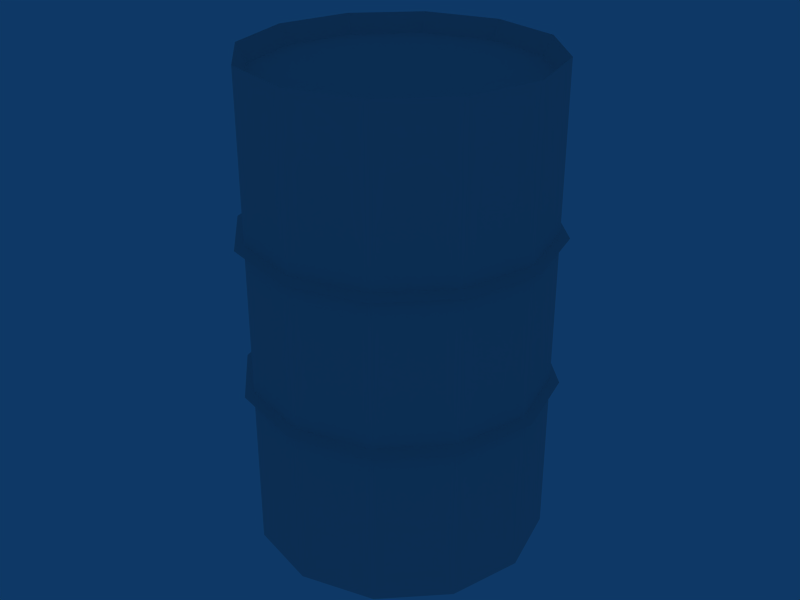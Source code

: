 # Source: barrel.blend  (saved by Blender 2.44.0; exported with 4.5.12 LTS)
import bpy
from mathutils import Matrix  # noqa: F401  (used for matrix-valued properties, if any)

bpy.ops.wm.read_factory_settings(use_empty=True)
scene = bpy.context.scene
scene.name = 'Scene'

# ---- collections
col_collection_1 = bpy.data.collections.new('Collection 1'); scene.collection.children.link(col_collection_1)

# ---- materials (node trees are filled in below, after node groups)
mat_mat_barrel03_5_1 = bpy.data.materials.new('mat_barrel03_5_1')
mat_mat_barrel03_5_1.alpha_threshold = 0.0
mat_mat_barrel03_5_1.specular_color = (0.0, 0.0, 0.0)
mat_mat_barrel03_5_1.roughness = 0.5
mat_mat_barrel03_5_1.line_color = (0.0, 0.0, 0.0, 1.0)

# ---- material node trees

# ---- world
world_world = bpy.data.worlds.new('World'); scene.world = world_world
world_world.color = (0.05656, 0.2208, 0.4)
world_world.use_sun_shadow = False
world_world.sun_shadow_jitter_overblur = 0.0
world_world.cycles.sampling_method = 'MANUAL'
world_world.cycles.sample_map_resolution = 256

# ---- meshes
me_construct_mat_barrel0 = bpy.data.meshes.new('construct_mat_barrel0')
me_construct_mat_barrel0.from_pydata([(0.152, -0.2633, -0.5), (0.152, -0.2633, -0.1667), (4.937e-06, -0.304, -0.5), (4.937e-06, -0.304, -0.1667), (0.2633, -0.152, -0.5), (0.2633, -0.152, -0.1667), (0.304, -4.937e-06, -0.5), (0.304, -4.937e-06, -0.1667), (0.2633, 0.152, -0.5), (0.2633, 0.152, -0.1667), (0.152, 0.2633, -0.5), (0.152, 0.2633, -0.1667), (4.937e-06, 0.304, -0.5), (4.937e-06, 0.304, -0.1667), (-0.152, 0.2633, -0.5), (-0.152, 0.2633, -0.1667), (-0.2633, 0.152, -0.5), (-0.2633, 0.152, -0.1667), (-0.304, -4.937e-06, -0.5), (-0.304, -4.937e-06, -0.1667), (-0.2633, -0.152, -0.5), (-0.2633, -0.152, -0.1667), (-0.152, -0.2633, -0.5), (-0.152, -0.2633, -0.1667), (0.152, -0.2633, -0.1474), (0.152, -0.2633, 0.1474), (4.937e-06, -0.304, -0.1474), (4.937e-06, -0.304, 0.1474), (0.2633, -0.152, -0.1474), (0.2633, -0.152, 0.1474), (0.304, -4.937e-06, -0.1474), (0.304, -4.937e-06, 0.1474), (0.2633, 0.152, -0.1474), (0.2633, 0.152, 0.1474), (0.152, 0.2633, -0.1474), (0.152, 0.2633, 0.1474), (4.937e-06, 0.304, -0.1474), (4.937e-06, 0.304, 0.1474), (-0.152, 0.2633, -0.1474), (-0.152, 0.2633, 0.1474), (-0.2633, 0.152, -0.1474), (-0.2633, 0.152, 0.1474), (-0.304, -4.937e-06, -0.1474), (-0.304, -4.937e-06, 0.1474), (-0.2633, -0.152, -0.1474), (-0.2633, -0.152, 0.1474), (-0.152, -0.2633, -0.1474), (-0.152, -0.2633, 0.1474), (0.152, -0.2633, 0.1667), (0.152, -0.2633, 0.5), (4.937e-06, -0.304, 0.1667), (4.937e-06, -0.304, 0.5), (0.2633, -0.152, 0.1667), (0.2633, -0.152, 0.5), (0.304, -4.937e-06, 0.1667), (0.304, -4.937e-06, 0.5), (0.2633, 0.152, 0.1667), (0.2633, 0.152, 0.5), (0.152, 0.2633, 0.1667), (0.152, 0.2633, 0.5), (4.937e-06, 0.304, 0.1667), (4.937e-06, 0.304, 0.5), (-0.152, 0.2633, 0.1667), (-0.152, 0.2633, 0.5), (-0.2633, 0.152, 0.1667), (-0.2633, 0.152, 0.5), (-0.304, -4.937e-06, 0.1667), (-0.304, -4.937e-06, 0.5), (-0.2633, -0.152, 0.1667), (-0.2633, -0.152, 0.5), (-0.152, -0.2633, 0.1667), (-0.152, -0.2633, 0.5), (-0.2843, -4.937e-06, -0.4615), (-0.2462, 0.1422, -0.4615), (-0.2462, -0.1422, -0.4615), (-0.1422, 0.2462, -0.4615), (4.937e-06, 0.2843, -0.4615), (0.1422, 0.2462, -0.4615), (0.2462, 0.1422, -0.4615), (0.2843, -4.937e-06, -0.4615), (0.2462, -0.1422, -0.4615), (0.1422, -0.2462, -0.4615), (4.937e-06, -0.2843, -0.4615), (-0.1422, -0.2462, -0.4615), (0.2462, -0.1422, 0.4615), (0.2843, -4.937e-06, 0.4615), (0.1422, -0.2462, 0.4615), (0.2462, 0.1422, 0.4615), (0.1422, 0.2462, 0.4615), (4.937e-06, 0.2843, 0.4615), (-0.1422, 0.2462, 0.4615), (-0.2462, 0.1422, 0.4615), (-0.2843, -4.937e-06, 0.4615), (-0.2462, -0.1422, 0.4615), (-0.1422, -0.2462, 0.4615), (4.937e-06, -0.2843, 0.4615), (0.1615, -0.2797, -0.1571), (4.937e-06, -0.323, -0.1571), (0.2797, -0.1615, -0.1571), (0.323, -4.937e-06, -0.1571), (0.2797, 0.1615, -0.1571), (0.1615, 0.2797, -0.1571), (-4.924e-06, 0.323, -0.1571), (-0.1615, 0.2797, -0.1571), (-0.2797, 0.1615, -0.1571), (-0.323, -4.937e-06, -0.1571), (-0.2797, -0.1615, -0.1571), (-0.1615, -0.2797, -0.1571), (4.937e-06, -0.323, 0.1571), (0.1615, -0.2797, 0.1571), (-0.1615, -0.2797, 0.1571), (-0.2797, -0.1615, 0.1571), (-0.323, -4.937e-06, 0.1571), (-0.2797, 0.1615, 0.1571), (-0.1615, 0.2797, 0.1571), (-4.924e-06, 0.323, 0.1571), (0.1615, 0.2797, 0.1571), (0.2797, 0.1615, 0.1571), (0.323, -4.937e-06, 0.1571), (0.2797, -0.1615, 0.1571)], [], [(0, 1, 2), (3, 2, 1), (5, 0, 4), (1, 0, 5), (6, 7, 4), (5, 4, 7), (8, 9, 6), (7, 6, 9), (10, 11, 8), (9, 8, 11), (12, 13, 10), (11, 10, 13), (14, 15, 12), (13, 12, 15), (16, 17, 14), (15, 14, 17), (18, 19, 16), (17, 16, 19), (20, 21, 18), (19, 18, 21), (22, 23, 20), (21, 20, 23), (2, 3, 22), (23, 22, 3), (24, 25, 26), (27, 26, 25), (28, 29, 24), (25, 24, 29), (30, 31, 28), (29, 28, 31), (32, 33, 30), (31, 30, 33), (34, 35, 32), (33, 32, 35), (36, 37, 34), (35, 34, 37), (38, 39, 36), (37, 36, 39), (40, 41, 38), (39, 38, 41), (42, 43, 40), (41, 40, 43), (44, 45, 42), (43, 42, 45), (46, 47, 44), (45, 44, 47), (26, 27, 46), (47, 46, 27), (48, 49, 50), (51, 50, 49), (52, 53, 48), (49, 48, 53), (54, 55, 52), (53, 52, 55), (56, 57, 54), (55, 54, 57), (58, 59, 56), (57, 56, 59), (60, 61, 58), (59, 58, 61), (62, 63, 60), (61, 60, 63), (64, 65, 62), (63, 62, 65), (66, 67, 64), (65, 64, 67), (68, 69, 66), (67, 66, 69), (70, 71, 68), (69, 68, 71), (50, 51, 70), (71, 70, 51), (72, 73, 74), (75, 76, 73), (77, 78, 76), (76, 78, 73), (79, 80, 78), (81, 82, 80), (80, 82, 78), (78, 82, 73), (73, 82, 74), (74, 82, 83), (84, 85, 86), (87, 88, 85), (89, 90, 88), (88, 90, 85), (91, 92, 90), (93, 94, 92), (92, 94, 90), (90, 94, 85), (85, 94, 86), (86, 94, 95), (1, 96, 3), (97, 3, 96), (5, 98, 1), (96, 1, 98), (7, 99, 5), (98, 5, 99), (9, 100, 7), (99, 7, 100), (11, 101, 9), (100, 9, 101), (13, 102, 11), (101, 11, 102), (15, 103, 13), (102, 13, 103), (17, 104, 15), (103, 15, 104), (19, 105, 17), (104, 17, 105), (21, 106, 19), (105, 19, 106), (23, 107, 21), (106, 21, 107), (3, 97, 23), (107, 23, 97), (26, 97, 24), (96, 24, 97), (46, 107, 26), (97, 26, 107), (44, 106, 46), (107, 46, 106), (42, 105, 44), (106, 44, 105), (40, 104, 42), (105, 42, 104), (38, 103, 40), (104, 40, 103), (36, 102, 38), (103, 38, 102), (34, 101, 36), (102, 36, 101), (32, 100, 34), (101, 34, 100), (30, 99, 32), (100, 32, 99), (28, 98, 30), (99, 30, 98), (24, 96, 28), (98, 28, 96), (50, 108, 48), (109, 48, 108), (70, 110, 50), (108, 50, 110), (68, 111, 70), (110, 70, 111), (66, 112, 68), (111, 68, 112), (64, 113, 66), (112, 66, 113), (62, 114, 64), (113, 64, 114), (60, 115, 62), (114, 62, 115), (58, 116, 60), (115, 60, 116), (56, 117, 58), (116, 58, 117), (54, 118, 56), (117, 56, 118), (52, 119, 54), (118, 54, 119), (48, 109, 52), (119, 52, 109), (25, 109, 27), (108, 27, 109), (29, 119, 25), (109, 25, 119), (31, 118, 29), (119, 29, 118), (33, 117, 31), (118, 31, 117), (35, 116, 33), (117, 33, 116), (37, 115, 35), (116, 35, 115), (39, 114, 37), (115, 37, 114), (41, 113, 39), (114, 39, 113), (43, 112, 41), (113, 41, 112), (45, 111, 43), (112, 43, 111), (47, 110, 45), (111, 45, 110), (27, 108, 47), (110, 47, 108), (82, 0, 2), (81, 0, 82), (22, 83, 2), (82, 2, 83), (20, 74, 22), (83, 22, 74), (18, 72, 20), (74, 20, 72), (16, 73, 18), (72, 18, 73), (14, 75, 16), (73, 16, 75), (12, 76, 14), (75, 14, 76), (10, 77, 12), (76, 12, 77), (8, 78, 10), (77, 10, 78), (6, 79, 8), (78, 8, 79), (4, 80, 6), (79, 6, 80), (0, 81, 4), (80, 4, 81), (49, 86, 51), (95, 51, 86), (53, 84, 49), (86, 49, 84), (55, 85, 53), (84, 53, 85), (57, 87, 55), (85, 55, 87), (59, 88, 57), (87, 57, 88), (61, 89, 59), (88, 59, 89), (63, 90, 61), (89, 61, 90), (65, 91, 63), (90, 63, 91), (67, 92, 65), (91, 65, 92), (69, 93, 67), (92, 67, 93), (71, 94, 69), (93, 69, 94), (51, 95, 71), (94, 71, 95)])
_uv = me_construct_mat_barrel0.uv_layers.new(name='UVTex')
_uv.uv.foreach_set('vector', [0.8281, 0.998, 0.8281, 0.7715, 0.7715, 0.998, 0.7715, 0.7715, 0.7715, 0.998, 0.8281, 0.7715, 0.8848, 0.7715, 0.8281, 0.998, 0.8848, 0.998, 0.8281, 0.7715, 0.8281, 0.998, 0.8848, 0.7715, 0.9414, 0.998, 0.9414, 0.7715, 0.8848, 0.998, 0.8848, 0.7715, 0.8848, 0.998, 0.9414, 0.7715, 0.998, 0.998, 0.998, 0.7715, 0.9414, 0.998, 0.9414, 0.7715, 0.9414, 0.998, 0.998, 0.7715, 0.373, 0.998, 0.373, 0.7715, 0.3164, 0.998, 0.3164, 0.7715, 0.3164, 0.998, 0.373, 0.7715, 0.4297, 0.998, 0.4297, 0.7715, 0.373, 0.998, 0.373, 0.7715, 0.373, 0.998, 0.4297, 0.7715, 0.4863, 0.998, 0.4863, 0.7715, 0.4297, 0.998, 0.4297, 0.7715, 0.4297, 0.998, 0.4863, 0.7715, 0.543, 0.998, 0.543, 0.7715, 0.4863, 0.998, 0.4863, 0.7715, 0.4863, 0.998, 0.543, 0.7715, 0.6016, 0.998, 0.6016, 0.7715, 0.543, 0.998, 0.543, 0.7715, 0.543, 0.998, 0.6016, 0.7715, 0.6582, 0.998, 0.6582, 0.7715, 0.6016, 0.998, 0.6016, 0.7715, 0.6016, 0.998, 0.6582, 0.7715, 0.7148, 0.998, 0.7148, 0.7715, 0.6582, 0.998, 0.6582, 0.7715, 0.6582, 0.998, 0.7148, 0.7715, 0.7715, 0.998, 0.7715, 0.7715, 0.7148, 0.998, 0.7148, 0.7715, 0.7148, 0.998, 0.7715, 0.7715, 0.8281, 0.7578, 0.8281, 0.5566, 0.7715, 0.7578, 0.7715, 0.5566, 0.7715, 0.7578, 0.8281, 0.5566, 0.8848, 0.7578, 0.8848, 0.5566, 0.8281, 0.7578, 0.8281, 0.5566, 0.8281, 0.7578, 0.8848, 0.5566, 0.9414, 0.7578, 0.9414, 0.5566, 0.8848, 0.7578, 0.8848, 0.5566, 0.8848, 0.7578, 0.9414, 0.5566, 0.998, 0.7578, 0.998, 0.5566, 0.9414, 0.7578, 0.9414, 0.5566, 0.9414, 0.7578, 0.998, 0.5566, 0.373, 0.7578, 0.373, 0.5566, 0.3164, 0.7578, 0.3164, 0.5566, 0.3164, 0.7578, 0.373, 0.5566, 0.4297, 0.7578, 0.4297, 0.5566, 0.373, 0.7578, 0.373, 0.5566, 0.373, 0.7578, 0.4297, 0.5566, 0.4863, 0.7578, 0.4863, 0.5566, 0.4297, 0.7578, 0.4297, 0.5566, 0.4297, 0.7578, 0.4863, 0.5566, 0.543, 0.7578, 0.543, 0.5566, 0.4863, 0.7578, 0.4863, 0.5566, 0.4863, 0.7578, 0.543, 0.5566, 0.6016, 0.7578, 0.6016, 0.5566, 0.543, 0.7578, 0.543, 0.5566, 0.543, 0.7578, 0.6016, 0.5566, 0.6582, 0.7578, 0.6582, 0.5566, 0.6016, 0.7578, 0.6016, 0.5566, 0.6016, 0.7578, 0.6582, 0.5566, 0.7148, 0.7578, 0.7148, 0.5566, 0.6582, 0.7578, 0.6582, 0.5566, 0.6582, 0.7578, 0.7148, 0.5566, 0.7715, 0.7578, 0.7715, 0.5566, 0.7148, 0.7578, 0.7148, 0.5566, 0.7148, 0.7578, 0.7715, 0.5566, 0.8281, 0.543, 0.8281, 0.3164, 0.7715, 0.543, 0.7715, 0.3164, 0.7715, 0.543, 0.8281, 0.3164, 0.8848, 0.543, 0.8848, 0.3164, 0.8281, 0.543, 0.8281, 0.3164, 0.8281, 0.543, 0.8848, 0.3164, 0.9414, 0.543, 0.9414, 0.3164, 0.8848, 0.543, 0.8848, 0.3164, 0.8848, 0.543, 0.9414, 0.3164, 0.998, 0.543, 0.998, 0.3164, 0.9414, 0.543, 0.9414, 0.3164, 0.9414, 0.543, 0.998, 0.3164, 0.373, 0.543, 0.373, 0.3164, 0.3164, 0.543, 0.3164, 0.3164, 0.3164, 0.543, 0.373, 0.3164, 0.4297, 0.543, 0.4297, 0.3164, 0.373, 0.543, 0.373, 0.3164, 0.373, 0.543, 0.4297, 0.3164, 0.4863, 0.543, 0.4863, 0.3164, 0.4297, 0.543, 0.4297, 0.3164, 0.4297, 0.543, 0.4863, 0.3164, 0.543, 0.543, 0.543, 0.3164, 0.4863, 0.543, 0.4863, 0.3164, 0.4863, 0.543, 0.543, 0.3164, 0.6016, 0.543, 0.6016, 0.3164, 0.543, 0.543, 0.543, 0.3164, 0.543, 0.543, 0.6016, 0.3164, 0.6582, 0.543, 0.6582, 0.3164, 0.6016, 0.543, 0.6016, 0.3164, 0.6016, 0.543, 0.6582, 0.3164, 0.7148, 0.543, 0.7148, 0.3164, 0.6582, 0.543, 0.6582, 0.3164, 0.6582, 0.543, 0.7148, 0.3164, 0.7715, 0.543, 0.7715, 0.3164, 0.7148, 0.543, 0.7148, 0.3164, 0.7148, 0.543, 0.7715, 0.3164, 0.3594, 0.1777, 0.3359, 0.2656, 0.3359, 0.08984, 0.2715, 0.3301, 0.1836, 0.3535, 0.3359, 0.2656, 0.0957, 0.3301, 0.03125, 0.2656, 0.1836, 0.3535, 0.1836, 0.3535, 0.03125, 0.2656, 0.3359, 0.2656, 0.007813, 0.1777, 0.03125, 0.08984, 0.03125, 0.2656, 0.0957, 0.02734, 0.1836, 0.003906, 0.03125, 0.08984, 0.03125, 0.08984, 0.1836, 0.003906, 0.03125, 0.2656, 0.03125, 0.2656, 0.1836, 0.003906, 0.3359, 0.2656, 0.3359, 0.2656, 0.1836, 0.003906, 0.3359, 0.08984, 0.3359, 0.08984, 0.1836, 0.003906, 0.2715, 0.02734, 0.03125, 0.08984, 0.007813, 0.1777, 0.0957, 0.02734, 0.03125, 0.2656, 0.0957, 0.3301, 0.007813, 0.1777, 0.1836, 0.3535, 0.2715, 0.3301, 0.0957, 0.3301, 0.0957, 0.3301, 0.2715, 0.3301, 0.007813, 0.1777, 0.3359, 0.2656, 0.3594, 0.1777, 0.2715, 0.3301, 0.3359, 0.08984, 0.2715, 0.02734, 0.3594, 0.1777, 0.3594, 0.1777, 0.2715, 0.02734, 0.2715, 0.3301, 0.2715, 0.3301, 0.2715, 0.02734, 0.007813, 0.1777, 0.007813, 0.1777, 0.2715, 0.02734, 0.0957, 0.02734, 0.0957, 0.02734, 0.2715, 0.02734, 0.1836, 0.003906, 0.8281, 0.7715, 0.8281, 0.7637, 0.7715, 0.7715, 0.7715, 0.7637, 0.7715, 0.7715, 0.8281, 0.7637, 0.8848, 0.7715, 0.8848, 0.7637, 0.8281, 0.7715, 0.8281, 0.7637, 0.8281, 0.7715, 0.8848, 0.7637, 0.9414, 0.7715, 0.9414, 0.7637, 0.8848, 0.7715, 0.8848, 0.7637, 0.8848, 0.7715, 0.9414, 0.7637, 0.998, 0.7715, 0.998, 0.7637, 0.9414, 0.7715, 0.9414, 0.7637, 0.9414, 0.7715, 0.998, 0.7637, 0.373, 0.7715, 0.373, 0.7637, 0.3164, 0.7715, 0.3164, 0.7637, 0.3164, 0.7715, 0.373, 0.7637, 0.4297, 0.7715, 0.4297, 0.7637, 0.373, 0.7715, 0.373, 0.7637, 0.373, 0.7715, 0.4297, 0.7637, 0.4863, 0.7715, 0.4863, 0.7637, 0.4297, 0.7715, 0.4297, 0.7637, 0.4297, 0.7715, 0.4863, 0.7637, 0.543, 0.7715, 0.543, 0.7637, 0.4863, 0.7715, 0.4863, 0.7637, 0.4863, 0.7715, 0.543, 0.7637, 0.6016, 0.7715, 0.6016, 0.7637, 0.543, 0.7715, 0.543, 0.7637, 0.543, 0.7715, 0.6016, 0.7637, 0.6582, 0.7715, 0.6582, 0.7637, 0.6016, 0.7715, 0.6016, 0.7637, 0.6016, 0.7715, 0.6582, 0.7637, 0.7148, 0.7715, 0.7148, 0.7637, 0.6582, 0.7715, 0.6582, 0.7637, 0.6582, 0.7715, 0.7148, 0.7637, 0.7715, 0.7715, 0.7715, 0.7637, 0.7148, 0.7715, 0.7148, 0.7637, 0.7148, 0.7715, 0.7715, 0.7637, 0.7715, 0.7578, 0.7715, 0.7637, 0.8281, 0.7578, 0.8281, 0.7637, 0.8281, 0.7578, 0.7715, 0.7637, 0.7148, 0.7578, 0.7148, 0.7637, 0.7715, 0.7578, 0.7715, 0.7637, 0.7715, 0.7578, 0.7148, 0.7637, 0.6582, 0.7578, 0.6582, 0.7637, 0.7148, 0.7578, 0.7148, 0.7637, 0.7148, 0.7578, 0.6582, 0.7637, 0.6016, 0.7578, 0.6016, 0.7637, 0.6582, 0.7578, 0.6582, 0.7637, 0.6582, 0.7578, 0.6016, 0.7637, 0.543, 0.7578, 0.543, 0.7637, 0.6016, 0.7578, 0.6016, 0.7637, 0.6016, 0.7578, 0.543, 0.7637, 0.4863, 0.7578, 0.4863, 0.7637, 0.543, 0.7578, 0.543, 0.7637, 0.543, 0.7578, 0.4863, 0.7637, 0.4297, 0.7578, 0.4297, 0.7637, 0.4863, 0.7578, 0.4863, 0.7637, 0.4863, 0.7578, 0.4297, 0.7637, 0.373, 0.7578, 0.373, 0.7637, 0.4297, 0.7578, 0.4297, 0.7637, 0.4297, 0.7578, 0.373, 0.7637, 0.3164, 0.7578, 0.3164, 0.7637, 0.373, 0.7578, 0.373, 0.7637, 0.373, 0.7578, 0.3164, 0.7637, 0.2598, 0.7578, 0.2598, 0.7637, 0.3164, 0.7578, 0.3164, 0.7637, 0.3164, 0.7578, 0.2598, 0.7637, 0.8848, 0.7578, 0.8848, 0.7637, 0.9414, 0.7578, 0.9414, 0.7637, 0.9414, 0.7578, 0.8848, 0.7637, 0.8281, 0.7578, 0.8281, 0.7637, 0.8848, 0.7578, 0.8848, 0.7637, 0.8848, 0.7578, 0.8281, 0.7637, 0.7715, 0.543, 0.7715, 0.5508, 0.8281, 0.543, 0.8281, 0.5508, 0.8281, 0.543, 0.7715, 0.5508, 0.7148, 0.543, 0.7148, 0.5508, 0.7715, 0.543, 0.7715, 0.5508, 0.7715, 0.543, 0.7148, 0.5508, 0.6582, 0.543, 0.6582, 0.5508, 0.7148, 0.543, 0.7148, 0.5508, 0.7148, 0.543, 0.6582, 0.5508, 0.6016, 0.543, 0.6016, 0.5508, 0.6582, 0.543, 0.6582, 0.5508, 0.6582, 0.543, 0.6016, 0.5508, 0.543, 0.543, 0.543, 0.5508, 0.6016, 0.543, 0.6016, 0.5508, 0.6016, 0.543, 0.543, 0.5508, 0.4863, 0.543, 0.4863, 0.5508, 0.543, 0.543, 0.543, 0.5508, 0.543, 0.543, 0.4863, 0.5508, 0.4297, 0.543, 0.4297, 0.5508, 0.4863, 0.543, 0.4863, 0.5508, 0.4863, 0.543, 0.4297, 0.5508, 0.373, 0.543, 0.373, 0.5508, 0.4297, 0.543, 0.4297, 0.5508, 0.4297, 0.543, 0.373, 0.5508, 0.3164, 0.543, 0.3164, 0.5508, 0.373, 0.543, 0.373, 0.5508, 0.373, 0.543, 0.3164, 0.5508, 0.2598, 0.543, 0.2598, 0.5508, 0.3164, 0.543, 0.3164, 0.5508, 0.3164, 0.543, 0.2598, 0.5508, 0.8848, 0.543, 0.8848, 0.5508, 0.9414, 0.543, 0.9414, 0.5508, 0.9414, 0.543, 0.8848, 0.5508, 0.8281, 0.543, 0.8281, 0.5508, 0.8848, 0.543, 0.8848, 0.5508, 0.8848, 0.543, 0.8281, 0.5508, 0.8281, 0.5566, 0.8281, 0.5508, 0.7715, 0.5566, 0.7715, 0.5508, 0.7715, 0.5566, 0.8281, 0.5508, 0.8848, 0.5566, 0.8848, 0.5508, 0.8281, 0.5566, 0.8281, 0.5508, 0.8281, 0.5566, 0.8848, 0.5508, 0.9414, 0.5566, 0.9414, 0.5508, 0.8848, 0.5566, 0.8848, 0.5508, 0.8848, 0.5566, 0.9414, 0.5508, 0.998, 0.5566, 0.998, 0.5508, 0.9414, 0.5566, 0.9414, 0.5508, 0.9414, 0.5566, 0.998, 0.5508, 0.373, 0.5566, 0.373, 0.5508, 0.3164, 0.5566, 0.3164, 0.5508, 0.3164, 0.5566, 0.373, 0.5508, 0.4297, 0.5566, 0.4297, 0.5508, 0.373, 0.5566, 0.373, 0.5508, 0.373, 0.5566, 0.4297, 0.5508, 0.4863, 0.5566, 0.4863, 0.5508, 0.4297, 0.5566, 0.4297, 0.5508, 0.4297, 0.5566, 0.4863, 0.5508, 0.543, 0.5566, 0.543, 0.5508, 0.4863, 0.5566, 0.4863, 0.5508, 0.4863, 0.5566, 0.543, 0.5508, 0.6016, 0.5566, 0.6016, 0.5508, 0.543, 0.5566, 0.543, 0.5508, 0.543, 0.5566, 0.6016, 0.5508, 0.6582, 0.5566, 0.6582, 0.5508, 0.6016, 0.5566, 0.6016, 0.5508, 0.6016, 0.5566, 0.6582, 0.5508, 0.7148, 0.5566, 0.7148, 0.5508, 0.6582, 0.5566, 0.6582, 0.5508, 0.6582, 0.5566, 0.7148, 0.5508, 0.7715, 0.5566, 0.7715, 0.5508, 0.7148, 0.5566, 0.7148, 0.5508, 0.7148, 0.5566, 0.7715, 0.5508, 0.7715, 0.9707, 0.8281, 0.998, 0.7715, 0.998, 0.8281, 0.9707, 0.8281, 0.998, 0.7715, 0.9707, 0.7148, 0.998, 0.7148, 0.9707, 0.7715, 0.998, 0.7715, 0.9707, 0.7715, 0.998, 0.7148, 0.9707, 0.6582, 0.998, 0.6582, 0.9707, 0.7148, 0.998, 0.7148, 0.9707, 0.7148, 0.998, 0.6582, 0.9707, 0.6016, 0.998, 0.6016, 0.9707, 0.6582, 0.998, 0.6582, 0.9707, 0.6582, 0.998, 0.6016, 0.9707, 0.543, 0.998, 0.543, 0.9707, 0.6016, 0.998, 0.6016, 0.9707, 0.6016, 0.998, 0.543, 0.9707, 0.4863, 0.998, 0.4863, 0.9707, 0.543, 0.998, 0.543, 0.9707, 0.543, 0.998, 0.4863, 0.9707, 0.4297, 0.998, 0.4297, 0.9707, 0.4863, 0.998, 0.4863, 0.9707, 0.4863, 0.998, 0.4297, 0.9707, 0.373, 0.998, 0.373, 0.9707, 0.4297, 0.998, 0.4297, 0.9707, 0.4297, 0.998, 0.373, 0.9707, 0.3164, 0.998, 0.3164, 0.9707, 0.373, 0.998, 0.373, 0.9707, 0.373, 0.998, 0.3164, 0.9707, 0.2598, 0.998, 0.2598, 0.9707, 0.3164, 0.998, 0.3164, 0.9707, 0.3164, 0.998, 0.2598, 0.9707, 0.8848, 0.998, 0.8848, 0.9707, 0.9414, 0.998, 0.9414, 0.9707, 0.9414, 0.998, 0.8848, 0.9707, 0.8281, 0.998, 0.8281, 0.9707, 0.8848, 0.998, 0.8848, 0.9707, 0.8848, 0.998, 0.8281, 0.9707, 0.8281, 0.3164, 0.8281, 0.3438, 0.7715, 0.3164, 0.7715, 0.3438, 0.7715, 0.3164, 0.8281, 0.3438, 0.8848, 0.3164, 0.8848, 0.3438, 0.8281, 0.3164, 0.8281, 0.3438, 0.8281, 0.3164, 0.8848, 0.3438, 0.9414, 0.3164, 0.9414, 0.3438, 0.8848, 0.3164, 0.8848, 0.3438, 0.8848, 0.3164, 0.9414, 0.3438, 0.998, 0.3164, 0.998, 0.3438, 0.9414, 0.3164, 0.9414, 0.3438, 0.9414, 0.3164, 0.998, 0.3438, 0.373, 0.3164, 0.373, 0.3438, 0.3164, 0.3164, 0.3164, 0.3438, 0.3164, 0.3164, 0.373, 0.3438, 0.4297, 0.3164, 0.4297, 0.3438, 0.373, 0.3164, 0.373, 0.3438, 0.373, 0.3164, 0.4297, 0.3438, 0.4863, 0.3164, 0.4863, 0.3438, 0.4297, 0.3164, 0.4297, 0.3438, 0.4297, 0.3164, 0.4863, 0.3438, 0.543, 0.3164, 0.543, 0.3438, 0.4863, 0.3164, 0.4863, 0.3438, 0.4863, 0.3164, 0.543, 0.3438, 0.6016, 0.3164, 0.6016, 0.3438, 0.543, 0.3164, 0.543, 0.3438, 0.543, 0.3164, 0.6016, 0.3438, 0.6582, 0.3164, 0.6582, 0.3438, 0.6016, 0.3164, 0.6016, 0.3438, 0.6016, 0.3164, 0.6582, 0.3438, 0.7148, 0.3164, 0.7148, 0.3438, 0.6582, 0.3164, 0.6582, 0.3438, 0.6582, 0.3164, 0.7148, 0.3438, 0.7715, 0.3164, 0.7715, 0.3438, 0.7148, 0.3164, 0.7148, 0.3438, 0.7148, 0.3164, 0.7715, 0.3438])
me_construct_mat_barrel0.materials.append(mat_mat_barrel03_5_1)
me_construct_mat_barrel0.use_remesh_preserve_volume = False
me_construct_mat_barrel0.use_remesh_preserve_attributes = False
me_construct_mat_barrel0.use_mirror_vertex_groups = False
me_construct_mat_barrel0.update()

# ---- objects
ob_construct_mat_barrel0 = bpy.data.objects.new('construct_mat_barrel0', me_construct_mat_barrel0)

# ---- transforms, parenting, visibility, modifiers, constraints
ob_construct_mat_barrel0.location = (0.0, 0.0, 0.0)
ob_construct_mat_barrel0.lock_rotations_4d = False
ob_construct_mat_barrel0.empty_display_type = 'ARROWS'
ob_construct_mat_barrel0.color = (0.0, 0.0, 0.0, 1.0)
ob_construct_mat_barrel0.lineart.crease_threshold = 0.0

# ---- collection membership
col_collection_1.objects.link(ob_construct_mat_barrel0)

# ---- scene / render settings (as saved in the file)
scene.frame_start = 1; scene.frame_end = 250; scene.frame_set(1)
scene.render.engine = 'BLENDER_EEVEE_NEXT'
scene.render.image_settings.file_format = 'JPEG'
scene.render.image_settings.color_mode = 'RGB'
scene.render.image_settings.compression = 90
scene.render.resolution_x = 800
scene.render.resolution_y = 600
scene.render.pixel_aspect_x = 100.0
scene.render.pixel_aspect_y = 100.0
scene.render.fps = 25
scene.render.dither_intensity = 0.0
scene.render.use_compositing = False
scene.render.use_sequencer = False
scene.render.bake_margin = 2
scene.render.bake_bias = 0.0
scene.render.use_stamp_time = False
scene.render.use_stamp_date = False
scene.render.use_stamp_frame = False
scene.render.use_stamp_camera = False
scene.render.use_stamp_scene = False
scene.render.use_stamp_filename = False
scene.render.use_stamp_render_time = False
scene.render.stamp_font_size = 0
scene.cycles.use_denoising = False
scene.cycles.samples = 10
scene.cycles.sampling_pattern = 'TABULATED_SOBOL'
scene.cycles.light_sampling_threshold = 0.0
scene.cycles.use_adaptive_sampling = False
scene.cycles.use_light_tree = False
scene.cycles.blur_glossy = 0.0
scene.cycles.volume_bounces = 1
scene.cycles.pixel_filter_type = 'GAUSSIAN'
scene.cycles.sample_clamp_indirect = 0.0
scene.view_settings.view_transform = 'Raw'
bpy.context.view_layer.update()

# ---- added for rendering (the .blend has no active camera): camera
cam_auto = bpy.data.cameras.new('AutoCamera')
cam_auto.lens = 50.0
cam_auto.sensor_width = 36.0
cam_auto.clip_end = 1000.0
ob_auto_camera = bpy.data.objects.new('AutoCamera', cam_auto)
scene.collection.objects.link(ob_auto_camera)
ob_auto_camera.location = (1.2532, -1.50384, 1.00256)
ob_auto_camera.rotation_euler = (1.09748, -7.21219e-08, 0.694738)
scene.camera = ob_auto_camera
bpy.context.view_layer.update()
